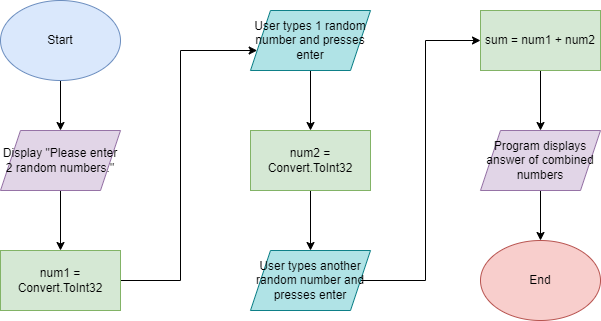

The diagram above was exported from draw.io. Its source (the exported page's mxGraphModel, read from the mxfile embedded in the PNG):
<mxGraphModel dx="1381" dy="717" grid="1" gridSize="10" guides="1" tooltips="1" connect="1" arrows="1" fold="1" page="1" pageScale="1" pageWidth="850" pageHeight="1100" math="0" shadow="0">
  <root>
    <mxCell id="0" />
    <mxCell id="1" parent="0" />
    <mxCell id="q_v48oC34W6INLXJaqIR-8" style="edgeStyle=orthogonalEdgeStyle;rounded=0;orthogonalLoop=1;jettySize=auto;html=1;entryX=0.5;entryY=0;entryDx=0;entryDy=0;" edge="1" parent="1" source="ly_eMLvBvISIYreMDS1L-1" target="q_v48oC34W6INLXJaqIR-1">
      <mxGeometry relative="1" as="geometry" />
    </mxCell>
    <mxCell id="ly_eMLvBvISIYreMDS1L-1" value="Start" style="ellipse;whiteSpace=wrap;html=1;fillColor=#dae8fc;strokeColor=#6c8ebf;" parent="1" vertex="1">
      <mxGeometry x="70" y="30" width="120" height="80" as="geometry" />
    </mxCell>
    <mxCell id="q_v48oC34W6INLXJaqIR-16" style="edgeStyle=orthogonalEdgeStyle;rounded=0;orthogonalLoop=1;jettySize=auto;html=1;entryX=0.5;entryY=0;entryDx=0;entryDy=0;" edge="1" parent="1" source="ly_eMLvBvISIYreMDS1L-2" target="ly_eMLvBvISIYreMDS1L-5">
      <mxGeometry relative="1" as="geometry" />
    </mxCell>
    <mxCell id="ly_eMLvBvISIYreMDS1L-2" value="Program displays&lt;br&gt;answer of combined numbers" style="shape=parallelogram;perimeter=parallelogramPerimeter;whiteSpace=wrap;html=1;fixedSize=1;fillColor=#e1d5e7;strokeColor=#9673a6;" parent="1" vertex="1">
      <mxGeometry x="550" y="160" width="120" height="60" as="geometry" />
    </mxCell>
    <mxCell id="ly_eMLvBvISIYreMDS1L-5" value="End" style="ellipse;whiteSpace=wrap;html=1;fillColor=#f8cecc;strokeColor=#b85450;" parent="1" vertex="1">
      <mxGeometry x="550" y="270" width="120" height="80" as="geometry" />
    </mxCell>
    <mxCell id="q_v48oC34W6INLXJaqIR-13" style="edgeStyle=orthogonalEdgeStyle;rounded=0;orthogonalLoop=1;jettySize=auto;html=1;entryX=0.5;entryY=0;entryDx=0;entryDy=0;" edge="1" parent="1" source="ly_eMLvBvISIYreMDS1L-6" target="q_v48oC34W6INLXJaqIR-6">
      <mxGeometry relative="1" as="geometry" />
    </mxCell>
    <mxCell id="ly_eMLvBvISIYreMDS1L-6" value="User types 1 random number and presses enter" style="shape=parallelogram;perimeter=parallelogramPerimeter;whiteSpace=wrap;html=1;fixedSize=1;fillColor=#b0e3e6;strokeColor=#0e8088;" parent="1" vertex="1">
      <mxGeometry x="320" y="40" width="120" height="60" as="geometry" />
    </mxCell>
    <mxCell id="q_v48oC34W6INLXJaqIR-12" style="edgeStyle=orthogonalEdgeStyle;rounded=0;orthogonalLoop=1;jettySize=auto;html=1;entryX=0;entryY=0.5;entryDx=0;entryDy=0;" edge="1" parent="1" source="ly_eMLvBvISIYreMDS1L-7" target="q_v48oC34W6INLXJaqIR-7">
      <mxGeometry relative="1" as="geometry" />
    </mxCell>
    <mxCell id="ly_eMLvBvISIYreMDS1L-7" value="User types another random number and presses enter" style="shape=parallelogram;perimeter=parallelogramPerimeter;whiteSpace=wrap;html=1;fixedSize=1;fillColor=#b0e3e6;strokeColor=#0e8088;" parent="1" vertex="1">
      <mxGeometry x="320" y="280" width="120" height="60" as="geometry" />
    </mxCell>
    <mxCell id="q_v48oC34W6INLXJaqIR-9" style="edgeStyle=orthogonalEdgeStyle;rounded=0;orthogonalLoop=1;jettySize=auto;html=1;entryX=0.5;entryY=0;entryDx=0;entryDy=0;" edge="1" parent="1" source="q_v48oC34W6INLXJaqIR-1" target="q_v48oC34W6INLXJaqIR-2">
      <mxGeometry relative="1" as="geometry" />
    </mxCell>
    <mxCell id="q_v48oC34W6INLXJaqIR-1" value="Display &quot;Please enter 2 random numbers.&quot;" style="shape=parallelogram;perimeter=parallelogramPerimeter;whiteSpace=wrap;html=1;fixedSize=1;fillColor=#e1d5e7;strokeColor=#9673a6;" vertex="1" parent="1">
      <mxGeometry x="70" y="160" width="120" height="60" as="geometry" />
    </mxCell>
    <mxCell id="q_v48oC34W6INLXJaqIR-10" style="edgeStyle=orthogonalEdgeStyle;rounded=0;orthogonalLoop=1;jettySize=auto;html=1;" edge="1" parent="1" source="q_v48oC34W6INLXJaqIR-2" target="ly_eMLvBvISIYreMDS1L-6">
      <mxGeometry relative="1" as="geometry">
        <Array as="points">
          <mxPoint x="250" y="310" />
          <mxPoint x="250" y="80" />
        </Array>
      </mxGeometry>
    </mxCell>
    <mxCell id="q_v48oC34W6INLXJaqIR-2" value="num1 = Convert.ToInt32" style="rounded=0;whiteSpace=wrap;html=1;fillColor=#d5e8d4;strokeColor=#82b366;" vertex="1" parent="1">
      <mxGeometry x="70" y="280" width="120" height="60" as="geometry" />
    </mxCell>
    <mxCell id="q_v48oC34W6INLXJaqIR-14" style="edgeStyle=orthogonalEdgeStyle;rounded=0;orthogonalLoop=1;jettySize=auto;html=1;entryX=0.5;entryY=0;entryDx=0;entryDy=0;" edge="1" parent="1" source="q_v48oC34W6INLXJaqIR-6" target="ly_eMLvBvISIYreMDS1L-7">
      <mxGeometry relative="1" as="geometry" />
    </mxCell>
    <mxCell id="q_v48oC34W6INLXJaqIR-6" value="num2 = Convert.ToInt32" style="rounded=0;whiteSpace=wrap;html=1;fillColor=#d5e8d4;strokeColor=#82b366;" vertex="1" parent="1">
      <mxGeometry x="320" y="160" width="120" height="60" as="geometry" />
    </mxCell>
    <mxCell id="q_v48oC34W6INLXJaqIR-15" style="edgeStyle=orthogonalEdgeStyle;rounded=0;orthogonalLoop=1;jettySize=auto;html=1;entryX=0.5;entryY=0;entryDx=0;entryDy=0;" edge="1" parent="1" source="q_v48oC34W6INLXJaqIR-7" target="ly_eMLvBvISIYreMDS1L-2">
      <mxGeometry relative="1" as="geometry" />
    </mxCell>
    <mxCell id="q_v48oC34W6INLXJaqIR-7" value="sum = num1 + num2" style="rounded=0;whiteSpace=wrap;html=1;fillColor=#d5e8d4;strokeColor=#82b366;" vertex="1" parent="1">
      <mxGeometry x="550" y="40" width="120" height="60" as="geometry" />
    </mxCell>
  </root>
</mxGraphModel>